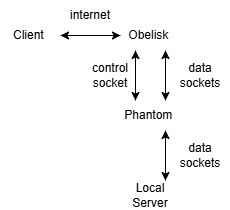

The diagram above was exported from draw.io. Its source (the exported page's mxGraphModel, read from the mxfile embedded in the PNG):
<mxGraphModel dx="983" dy="1681" grid="1" gridSize="10" guides="1" tooltips="1" connect="1" arrows="1" fold="1" page="1" pageScale="1" pageWidth="827" pageHeight="1169" math="0" shadow="0">
  <root>
    <mxCell id="0" />
    <mxCell id="1" parent="0" />
    <mxCell id="Jj4vKSsev9clCDDn3Jk8-18" edge="1" parent="1" source="Jj4vKSsev9clCDDn3Jk8-1" style="edgeStyle=orthogonalEdgeStyle;rounded=0;orthogonalLoop=1;jettySize=auto;html=1;exitX=1;exitY=0.5;exitDx=0;exitDy=0;entryX=1;entryY=0.5;entryDx=0;entryDy=0;" target="Jj4vKSsev9clCDDn3Jk8-1">
      <mxGeometry relative="1" as="geometry" />
    </mxCell>
    <mxCell id="Jj4vKSsev9clCDDn3Jk8-19" edge="1" parent="1" source="Jj4vKSsev9clCDDn3Jk8-1" style="edgeStyle=orthogonalEdgeStyle;rounded=0;orthogonalLoop=1;jettySize=auto;html=1;exitX=1;exitY=0.5;exitDx=0;exitDy=0;" target="Jj4vKSsev9clCDDn3Jk8-3">
      <mxGeometry relative="1" as="geometry" />
    </mxCell>
    <mxCell id="Jj4vKSsev9clCDDn3Jk8-1" parent="1" style="text;html=1;whiteSpace=wrap;strokeColor=none;fillColor=none;align=center;verticalAlign=middle;rounded=0;" value="Client&amp;nbsp;" vertex="1">
      <mxGeometry height="30" width="60" as="geometry" />
    </mxCell>
    <mxCell id="Jj4vKSsev9clCDDn3Jk8-13" edge="1" parent="1" source="Jj4vKSsev9clCDDn3Jk8-3" style="rounded=0;orthogonalLoop=1;jettySize=auto;html=1;exitX=0.25;exitY=1;exitDx=0;exitDy=0;entryX=0.25;entryY=0;entryDx=0;entryDy=0;edgeStyle=elbowEdgeStyle;elbow=vertical;" target="Jj4vKSsev9clCDDn3Jk8-4">
      <mxGeometry relative="1" as="geometry" />
    </mxCell>
    <mxCell id="Jj4vKSsev9clCDDn3Jk8-20" edge="1" parent="1" source="Jj4vKSsev9clCDDn3Jk8-3" style="edgeStyle=orthogonalEdgeStyle;rounded=0;orthogonalLoop=1;jettySize=auto;html=1;exitX=0;exitY=0.5;exitDx=0;exitDy=0;" target="Jj4vKSsev9clCDDn3Jk8-1">
      <mxGeometry relative="1" as="geometry" />
    </mxCell>
    <mxCell id="Jj4vKSsev9clCDDn3Jk8-23" edge="1" parent="1" source="Jj4vKSsev9clCDDn3Jk8-3" style="edgeStyle=orthogonalEdgeStyle;rounded=0;orthogonalLoop=1;jettySize=auto;html=1;exitX=0.75;exitY=1;exitDx=0;exitDy=0;entryX=0.75;entryY=0;entryDx=0;entryDy=0;" target="Jj4vKSsev9clCDDn3Jk8-4">
      <mxGeometry relative="1" as="geometry" />
    </mxCell>
    <mxCell id="Jj4vKSsev9clCDDn3Jk8-3" parent="1" style="text;html=1;whiteSpace=wrap;strokeColor=none;fillColor=none;align=center;verticalAlign=middle;rounded=0;" value="Obelisk&amp;nbsp;" vertex="1">
      <mxGeometry height="30" width="60" x="120" as="geometry" />
    </mxCell>
    <mxCell id="Jj4vKSsev9clCDDn3Jk8-15" edge="1" parent="1" source="Jj4vKSsev9clCDDn3Jk8-4" style="edgeStyle=orthogonalEdgeStyle;rounded=0;orthogonalLoop=1;jettySize=auto;html=1;exitX=0.25;exitY=0;exitDx=0;exitDy=0;entryX=0.25;entryY=1;entryDx=0;entryDy=0;" target="Jj4vKSsev9clCDDn3Jk8-3">
      <mxGeometry relative="1" as="geometry" />
    </mxCell>
    <mxCell id="Jj4vKSsev9clCDDn3Jk8-22" edge="1" parent="1" source="Jj4vKSsev9clCDDn3Jk8-4" style="edgeStyle=orthogonalEdgeStyle;rounded=0;orthogonalLoop=1;jettySize=auto;html=1;exitX=0.75;exitY=0;exitDx=0;exitDy=0;entryX=0.75;entryY=1;entryDx=0;entryDy=0;" target="Jj4vKSsev9clCDDn3Jk8-3">
      <mxGeometry relative="1" as="geometry" />
    </mxCell>
    <mxCell id="Jj4vKSsev9clCDDn3Jk8-26" edge="1" parent="1" source="Jj4vKSsev9clCDDn3Jk8-4" style="edgeStyle=orthogonalEdgeStyle;rounded=0;orthogonalLoop=1;jettySize=auto;html=1;exitX=0.75;exitY=1;exitDx=0;exitDy=0;entryX=0.75;entryY=0;entryDx=0;entryDy=0;" target="Jj4vKSsev9clCDDn3Jk8-5">
      <mxGeometry relative="1" as="geometry" />
    </mxCell>
    <mxCell id="Jj4vKSsev9clCDDn3Jk8-4" parent="1" style="text;html=1;whiteSpace=wrap;strokeColor=none;fillColor=none;align=center;verticalAlign=middle;rounded=0;" value="Phantom&amp;nbsp;" vertex="1">
      <mxGeometry height="30" width="60" x="120" y="80" as="geometry" />
    </mxCell>
    <mxCell id="Jj4vKSsev9clCDDn3Jk8-28" edge="1" parent="1" source="Jj4vKSsev9clCDDn3Jk8-5" style="edgeStyle=orthogonalEdgeStyle;rounded=0;orthogonalLoop=1;jettySize=auto;html=1;exitX=0.75;exitY=0;exitDx=0;exitDy=0;entryX=0.75;entryY=1;entryDx=0;entryDy=0;" target="Jj4vKSsev9clCDDn3Jk8-4">
      <mxGeometry relative="1" as="geometry" />
    </mxCell>
    <mxCell id="Jj4vKSsev9clCDDn3Jk8-5" parent="1" style="text;html=1;whiteSpace=wrap;strokeColor=none;fillColor=none;align=center;verticalAlign=middle;rounded=0;" value="Local Server" vertex="1">
      <mxGeometry height="30" width="60" x="120" y="160" as="geometry" />
    </mxCell>
    <mxCell id="Jj4vKSsev9clCDDn3Jk8-8" parent="1" style="text;html=1;whiteSpace=wrap;strokeColor=none;fillColor=none;align=center;verticalAlign=middle;rounded=0;" value="internet" vertex="1">
      <mxGeometry height="30" width="60" x="60" y="-20" as="geometry" />
    </mxCell>
    <mxCell id="Jj4vKSsev9clCDDn3Jk8-21" parent="1" style="text;html=1;whiteSpace=wrap;strokeColor=none;fillColor=none;align=center;verticalAlign=middle;rounded=0;" value="control socket" vertex="1">
      <mxGeometry height="30" width="60" x="80" y="40" as="geometry" />
    </mxCell>
    <mxCell id="Jj4vKSsev9clCDDn3Jk8-24" parent="1" style="text;html=1;whiteSpace=wrap;strokeColor=none;fillColor=none;align=center;verticalAlign=middle;rounded=0;" value="data sockets" vertex="1">
      <mxGeometry height="30" width="60" x="170" y="40" as="geometry" />
    </mxCell>
    <mxCell id="Jj4vKSsev9clCDDn3Jk8-27" parent="1" style="text;html=1;whiteSpace=wrap;strokeColor=none;fillColor=none;align=center;verticalAlign=middle;rounded=0;" value="data sockets" vertex="1">
      <mxGeometry height="30" width="60" x="170" y="120" as="geometry" />
    </mxCell>
  </root>
</mxGraphModel>